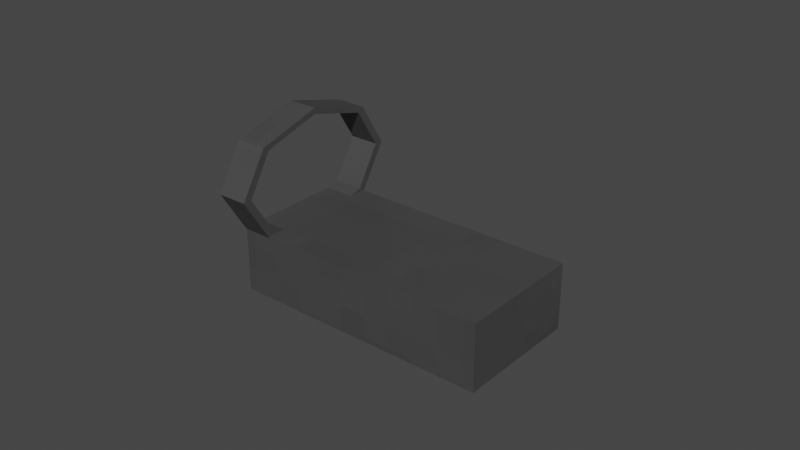# Source: red_dot.blend  (saved by Blender 4.0.36; exported with 4.5.12 LTS)
import bpy
from mathutils import Matrix  # noqa: F401  (used for matrix-valued properties, if any)

bpy.ops.wm.read_factory_settings(use_empty=True)
scene = bpy.context.scene
scene.name = 'Scene'

# ---- images (referenced by path relative to the original .blend; pixels are not part of the script)
import os
ASSET_DIR = os.environ.get("B2B_ASSET_DIR", "")  # directory of the original .blend (textures are referenced by path, not embedded)
HERE = os.path.dirname(os.path.abspath(__file__))  # packed textures are extracted next to this script under _unpacked/

def load_image(name, relpath, width, height, colorspace="sRGB"):
    """Load a texture the original file referenced (path relative to the .blend, or extracted next to this script)."""
    p = next((c for c in (os.path.join(HERE, relpath), os.path.join(ASSET_DIR, relpath)) if relpath and os.path.exists(c)), "")
    if p:
        img = bpy.data.images.load(p, check_existing=True)
        img.name = name
    else:  # same state as the original file: an image datablock whose file is absent (Cycles renders it pink)
        img = bpy.data.images.new(name, width, height)
        img.source = "FILE"
        img.filepath = "//" + (relpath or name)
    img.colorspace_settings.name = colorspace
    return img
img_red_dot_texture = load_image('red_dot_texture', '_unpacked/red_dot_texture.9dcec237.png', 64, 64, 'sRGB')

# ---- materials (node trees are filled in below, after node groups)
mat_m_gun = bpy.data.materials.new('m_gun')
mat_m_gun.alpha_threshold = 0.05
mat_m_gun.use_transparent_shadow = False
mat_m_gun.diffuse_color = (1.0, 1.0, 1.0, 1.0)
mat_dot_lense = bpy.data.materials.new('dot_lense')
mat_dot_lense.surface_render_method = 'BLENDED'
mat_dot_lense.blend_method = 'BLEND'

# ---- material node trees
mat_m_gun.use_nodes = True; mat_m_gun.node_tree.nodes.clear()
_N = mat_m_gun.node_tree.nodes; _L = mat_m_gun.node_tree.links
n0 = _N.new('ShaderNodeOutputMaterial'); n0.name = 'Material Output'; n0.location = (320, 270)
n1 = _N.new('ShaderNodeBsdfPrincipled'); n1.name = 'Principled BSDF'; n1.location = (10, 300)
n1.inputs[3].default_value = 1.45
n2 = _N.new('ShaderNodeTexImage'); n2.name = 'Image Texture'; n2.location = (-280, 275)
n2.image = img_red_dot_texture
n2.interpolation = 'Closest'
_L.new(n1.outputs[0], n0.inputs[0])
_L.new(n2.outputs[0], n1.inputs[0])
n0.is_active_output = True
mat_dot_lense.use_nodes = True; mat_dot_lense.node_tree.nodes.clear()
_N = mat_dot_lense.node_tree.nodes; _L = mat_dot_lense.node_tree.links
n0 = _N.new('ShaderNodeOutputMaterial'); n0.name = 'Material Output'; n0.location = (300, 300)
n0.target = 'CYCLES'
n1 = _N.new('ShaderNodeBsdfTransparent'); n1.name = 'Transparent BSDF'; n1.location = (10, 300)
n1.inputs[0].default_value = (1.0, 1.0, 1.0, 0.0)
n2 = _N.new('ShaderNodeOutputMaterial'); n2.name = 'Material Output.001'; n2.location = (0, 0)
n2.target = 'EEVEE'
n3 = _N.new('ShaderNodeMixShader'); n3.name = 'Mix Shader'; n3.location = (0, 0)
n3.label = 'Disable Shadow'
n3.hide = True
n4 = _N.new('ShaderNodeLightPath'); n4.name = 'Light Path'; n4.location = (0, 0)
n4.hide = True
n5 = _N.new('ShaderNodeBsdfTransparent'); n5.name = 'Transparent BSDF.001'; n5.location = (0, 0)
n5.hide = True
_L.new(n1.outputs[0], n0.inputs[0])
_L.new(n1.outputs[0], n3.inputs[1])
_L.new(n3.outputs[0], n2.inputs[0])
_L.new(n4.outputs[1], n3.inputs[0])
_L.new(n5.outputs[0], n3.inputs[2])
n0.is_active_output = True

# ---- world
world_world = bpy.data.worlds.new('World'); scene.world = world_world
world_world.use_nodes = True; world_world.node_tree.nodes.clear()
_N = world_world.node_tree.nodes; _L = world_world.node_tree.links
n0 = _N.new('ShaderNodeOutputWorld'); n0.name = 'World Output'; n0.location = (300, 300)
n1 = _N.new('ShaderNodeBackground'); n1.name = 'Background'; n1.location = (10, 300)
n1.inputs[0].default_value = (0.05088, 0.05088, 0.05088, 1.0)
_L.new(n1.outputs[0], n0.inputs[0])
n0.is_active_output = True
world_world.color = (0.05088, 0.05088, 0.05088)
world_world.use_sun_shadow = False
world_world.sun_shadow_jitter_overblur = 0.0

# ---- meshes
me_cube_004 = bpy.data.meshes.new('Cube.004')
me_cube_004.from_pydata([(-0.05, -0.05, -0.05), (-0.05, -0.05, 0.05), (-0.05, 0.05, -0.05), (-0.05, 0.05, 0.05), (0.05, -0.05, -0.05), (0.05, -0.05, 0.05), (0.05, 0.05, -0.05), (0.05, 0.05, 0.05), (-0.04997, 0.06535, 0.1151), (-0.03837, 0.06535, 0.1151), (-0.04997, 0.04621, 0.05549), (-0.03837, 0.04621, 0.05549), (-0.04997, 0.0, 0.03077), (-0.03837, 0.0, 0.03077), (-0.04997, -0.04621, 0.05549), (-0.03837, -0.04621, 0.05549), (-0.04997, -0.06535, 0.1151), (-0.03837, -0.06535, 0.1151), (-0.04997, -0.04621, 0.1748), (-0.03837, -0.04621, 0.1748), (-0.04997, 0.0, 0.1995), (-0.03837, 0.0, 0.1995), (-0.04997, 0.04621, 0.1748), (-0.03837, 0.04621, 0.1748), (-0.04997, 0.0722, 0.1151), (-0.04997, 0.05105, 0.04923), (-0.03837, 0.05105, 0.04923), (-0.03837, 0.0722, 0.1151), (-0.04997, 0.0, 0.02193), (-0.03837, 0.0, 0.02193), (-0.04997, -0.05105, 0.04923), (-0.03837, -0.05105, 0.04923), (-0.04997, -0.0722, 0.1151), (-0.03837, -0.0722, 0.1151), (-0.04997, -0.05105, 0.1811), (-0.03837, -0.05105, 0.1811), (-0.04997, 0.0, 0.2084), (-0.03837, 0.0, 0.2084), (-0.04997, 0.05105, 0.1811), (-0.03837, 0.05105, 0.1811), (-0.03837, 0.04621, 0.05549), (-0.03837, 0.06535, 0.1151), (-0.03837, 0.0, 0.03077), (-0.03837, -0.04621, 0.05549), (-0.03837, -0.06535, 0.1151), (-0.03837, -0.04621, 0.1748), (-0.03837, 0.0, 0.1995), (-0.03837, 0.04621, 0.1748), (-0.03837, 0.04621, 0.05549), (-0.03837, 0.06535, 0.1151), (-0.03837, 0.0, 0.03077), (-0.03837, -0.04621, 0.05549), (-0.03837, -0.06535, 0.1151), (-0.03837, -0.04621, 0.1748), (-0.03837, 0.0, 0.1995), (-0.03837, 0.04621, 0.1748), (-0.0471, 0.04621, 0.05549), (-0.0471, 0.06535, 0.1151), (-0.0471, 0.0, 0.03077), (-0.0471, -0.04621, 0.05549), (-0.0471, -0.06535, 0.1151), (-0.0471, -0.04621, 0.1748), (-0.0471, 0.0, 0.1995), (-0.0471, 0.04621, 0.1748)], [], [(0, 1, 3, 2), (2, 3, 7, 6), (6, 7, 5, 4), (4, 5, 1, 0), (2, 6, 4, 0), (7, 3, 1, 5), (24, 27, 26, 25), (25, 26, 29, 28), (28, 29, 31, 30), (30, 31, 33, 32), (32, 33, 35, 34), (34, 35, 37, 36), (9, 23, 55, 49), (36, 37, 39, 38), (38, 39, 27, 24), (8, 10, 12, 14, 16, 18, 20, 22), (10, 8, 24, 25), (41, 40, 26, 27), (12, 10, 25, 28), (40, 42, 29, 26), (14, 12, 28, 30), (42, 43, 31, 29), (16, 14, 30, 32), (43, 44, 33, 31), (18, 16, 32, 34), (44, 45, 35, 33), (20, 18, 34, 36), (45, 46, 37, 35), (22, 20, 36, 38), (46, 47, 39, 37), (8, 22, 38, 24), (47, 41, 27, 39), (9, 11, 40, 41), (11, 13, 42, 40), (13, 15, 43, 42), (15, 17, 44, 43), (17, 19, 45, 44), (19, 21, 46, 45), (21, 23, 47, 46), (23, 9, 41, 47), (53, 52, 60, 61), (21, 19, 53, 54), (17, 15, 51, 52), (13, 11, 48, 50), (23, 21, 54, 55), (19, 17, 52, 53), (15, 13, 50, 51), (11, 9, 49, 48), (56, 57, 63, 62, 61, 60, 59, 58), (51, 50, 58, 59), (48, 49, 57, 56), (49, 55, 63, 57), (54, 53, 61, 62), (52, 51, 59, 60), (50, 48, 56, 58), (55, 54, 62, 63), (61, 18, 20, 62), (18, 61, 60, 16), (16, 60, 59, 14), (58, 12, 14, 59), (56, 10, 12, 58), (57, 8, 10, 56), (63, 22, 8, 57), (22, 63, 62, 20)])
me_cube_004.polygons.foreach_set('material_index', [0, 0, 0, 0, 0, 0, 0, 0, 0, 0, 0, 0, 0, 0, 0, 1, 0, 0, 0, 0, 0, 0, 0, 0, 0, 0, 0, 0, 0, 0, 0, 0, 0, 0, 0, 0, 0, 0, 0, 0, 0, 0, 0, 0, 0, 0, 0, 0, 1, 0, 0, 0, 0, 0, 0, 0, 0, 0, 0, 0, 0, 0, 0, 0])
_uv = me_cube_004.uv_layers.new(name='UVMap')
_uv.uv.foreach_set('vector', [0.4398, 0.3206, 0.4398, 0.2466, 0.5491, 0.2466, 0.5491, 0.3206, 0.3992, 0.1599, 0.3992, 0.1124, 0.553, 0.1124, 0.553, 0.1599, 0.4384, 0.3202, 0.4384, 0.2457, 0.5491, 0.2457, 0.5491, 0.3202, 0.3992, 0.1598, 0.3992, 0.1123, 0.5532, 0.1123, 0.5532, 0.1598, 0.5533, 0.2342, 0.3992, 0.2342, 0.3992, 0.1598, 0.5533, 0.1598, 0.5534, 0.2345, 0.4006, 0.2345, 0.4006, 0.1612, 0.5534, 0.1612, 0.3838, 0.1343, 0.3926, 0.1343, 0.3926, 0.1846, 0.3838, 0.1846, 0.355, 0.2964, 0.3458, 0.2964, 0.3458, 0.2559, 0.355, 0.2559, 0.355, 0.2559, 0.3458, 0.2559, 0.3458, 0.2154, 0.355, 0.2154, 0.3926, 0.2831, 0.3838, 0.2831, 0.3838, 0.2328, 0.3926, 0.2328, 0.3926, 0.2328, 0.3838, 0.2328, 0.3838, 0.1825, 0.3926, 0.1825, 0.3545, 0.2154, 0.3637, 0.2154, 0.3637, 0.2559, 0.3545, 0.2559, 0.2811, 0.2177, 0.2811, 0.2177, 0.2811, 0.2177, 0.2811, 0.2177, 0.3545, 0.2559, 0.3637, 0.2559, 0.3637, 0.2964, 0.3545, 0.2964, 0.3838, 0.08399, 0.3926, 0.08399, 0.3926, 0.1343, 0.3838, 0.1343, 0.2761, 0.1662, 0.2489, 0.2042, 0.2105, 0.2112, 0.1834, 0.1832, 0.1834, 0.1365, 0.2105, 0.09856, 0.2489, 0.09155, 0.2761, 0.1196, 0.2489, 0.2042, 0.2761, 0.1662, 0.2809, 0.1678, 0.2509, 0.2097, 0.2862, 0.1365, 0.2862, 0.1832, 0.2813, 0.1865, 0.2813, 0.1349, 0.2105, 0.2112, 0.2489, 0.2042, 0.2509, 0.2097, 0.2085, 0.2175, 0.2862, 0.1832, 0.3133, 0.2112, 0.3113, 0.2175, 0.2813, 0.1865, 0.1834, 0.1832, 0.2105, 0.2112, 0.2085, 0.2175, 0.1785, 0.1865, 0.3133, 0.2112, 0.3517, 0.2042, 0.3537, 0.2097, 0.3113, 0.2175, 0.1834, 0.1365, 0.1834, 0.1832, 0.1785, 0.1865, 0.1785, 0.1349, 0.3517, 0.2042, 0.3788, 0.1662, 0.3837, 0.1678, 0.3537, 0.2097, 0.2105, 0.09856, 0.1834, 0.1365, 0.1785, 0.1349, 0.2085, 0.09302, 0.3788, 0.1662, 0.3788, 0.1196, 0.3837, 0.1162, 0.3837, 0.1678, 0.2489, 0.09155, 0.2105, 0.09856, 0.2085, 0.09302, 0.2509, 0.08527, 0.3788, 0.1196, 0.3517, 0.09155, 0.3537, 0.08527, 0.3837, 0.1162, 0.2761, 0.1196, 0.2489, 0.09155, 0.2509, 0.08527, 0.2809, 0.1162, 0.3517, 0.09155, 0.3133, 0.09856, 0.3113, 0.09302, 0.3537, 0.08527, 0.2761, 0.1662, 0.2761, 0.1196, 0.2809, 0.1162, 0.2809, 0.1678, 0.3133, 0.09856, 0.2862, 0.1365, 0.2813, 0.1349, 0.3113, 0.09302, 0.2811, 0.2177, 0.2811, 0.2177, 0.2811, 0.2177, 0.2811, 0.2177, 0.2811, 0.2177, 0.2811, 0.2177, 0.2811, 0.2177, 0.2811, 0.2177, 0.2811, 0.2177, 0.2811, 0.2177, 0.2811, 0.2177, 0.2811, 0.2177, 0.2811, 0.2177, 0.2811, 0.2177, 0.2811, 0.2177, 0.2811, 0.2177, 0.2811, 0.2177, 0.2811, 0.2177, 0.2811, 0.2177, 0.2811, 0.2177, 0.2811, 0.2177, 0.2811, 0.2177, 0.2811, 0.2177, 0.2811, 0.2177, 0.2811, 0.2177, 0.2811, 0.2177, 0.2811, 0.2177, 0.2811, 0.2177, 0.2811, 0.2177, 0.2811, 0.2177, 0.2811, 0.2177, 0.2811, 0.2177, 0.3991, 0.08409, 0.3991, 0.1296, 0.3925, 0.1296, 0.3925, 0.08409, 0.2811, 0.2177, 0.2811, 0.2177, 0.2811, 0.2177, 0.2811, 0.2177, 0.2811, 0.2177, 0.2811, 0.2177, 0.2811, 0.2177, 0.2811, 0.2177, 0.2811, 0.2177, 0.2811, 0.2177, 0.2811, 0.2177, 0.2811, 0.2177, 0.2811, 0.2177, 0.2811, 0.2177, 0.2811, 0.2177, 0.2811, 0.2177, 0.2811, 0.2177, 0.2811, 0.2177, 0.2811, 0.2177, 0.2811, 0.2177, 0.2811, 0.2177, 0.2811, 0.2177, 0.2811, 0.2177, 0.2811, 0.2177, 0.2811, 0.2177, 0.2811, 0.2177, 0.2811, 0.2177, 0.2811, 0.2177, 0.2057, 0.3306, 0.1785, 0.2926, 0.1785, 0.246, 0.2057, 0.2179, 0.244, 0.2249, 0.2712, 0.2629, 0.2712, 0.3096, 0.244, 0.3376, 0.3702, 0.2156, 0.3702, 0.2523, 0.3632, 0.2523, 0.3632, 0.2156, 0.3925, 0.2643, 0.3925, 0.2188, 0.3991, 0.2188, 0.3991, 0.2643, 0.3925, 0.2188, 0.3925, 0.1733, 0.3991, 0.1733, 0.3991, 0.2188, 0.3698, 0.2523, 0.3698, 0.2156, 0.3767, 0.2156, 0.3767, 0.2523, 0.3991, 0.1296, 0.3991, 0.1752, 0.3925, 0.1752, 0.3925, 0.1296, 0.3702, 0.2523, 0.3702, 0.2889, 0.3632, 0.2889, 0.3632, 0.2523, 0.3698, 0.2889, 0.3698, 0.2523, 0.3767, 0.2523, 0.3767, 0.2889, 0.244, 0.2249, 0.2105, 0.09856, 0.2489, 0.09155, 0.2057, 0.2179, 0.2105, 0.09856, 0.244, 0.2249, 0.3925, 0.1296, 0.1834, 0.1365, 0.1834, 0.1365, 0.3925, 0.1296, 0.2712, 0.3096, 0.1834, 0.1832, 0.244, 0.3376, 0.2105, 0.2112, 0.1834, 0.1832, 0.2712, 0.3096, 0.2057, 0.3306, 0.2489, 0.2042, 0.2105, 0.2112, 0.244, 0.3376, 0.1785, 0.2926, 0.2761, 0.1662, 0.2489, 0.2042, 0.2057, 0.3306, 0.1785, 0.246, 0.2761, 0.1196, 0.2761, 0.1662, 0.1785, 0.2926, 0.2761, 0.1196, 0.1785, 0.246, 0.2057, 0.2179, 0.2489, 0.09155])
me_cube_004.materials.append(mat_m_gun)
me_cube_004.materials.append(mat_dot_lense)
me_cube_004.update()

# ---- objects
ob_red_dot = bpy.data.objects.new('red_dot', me_cube_004)

# ---- transforms, parenting, visibility, modifiers, constraints
ob_red_dot.location = (0.000522, 0.0, 0.002622)
ob_red_dot.scale = (0.8627, 0.4207, 0.2191)

# ---- collection membership
scene.collection.objects.link(ob_red_dot)

# ---- scene / render settings (as saved in the file)
scene.frame_start = 1; scene.frame_end = 250; scene.frame_set(5)
scene.render.engine = 'BLENDER_EEVEE_NEXT'
scene.cycles.sampling_pattern = 'TABULATED_SOBOL'
scene.cycles.use_light_tree = False
scene.view_settings.view_transform = 'Filmic'
bpy.context.view_layer.update()

# ---- added for rendering (the .blend has no active camera and no usable light): camera, sun
cam_auto = bpy.data.cameras.new('AutoCamera')
cam_auto.lens = 50.0
cam_auto.sensor_width = 36.0
cam_auto.clip_end = 1000.0
ob_auto_camera = bpy.data.objects.new('AutoCamera', cam_auto)
scene.collection.objects.link(ob_auto_camera)
ob_auto_camera.location = (0.185567, -0.222054, 0.16801)
ob_auto_camera.rotation_euler = (1.09748, -7.21219e-08, 0.694738)
scene.camera = ob_auto_camera
light_auto_sun = bpy.data.lights.new('AutoSun', 'SUN')
light_auto_sun.energy = 3.0
light_auto_sun.angle = 0.0523599
ob_auto_sun = bpy.data.objects.new('AutoSun', light_auto_sun)
scene.collection.objects.link(ob_auto_sun)
ob_auto_sun.rotation_euler = (0.872665, 0.174533, 0.523599)
bpy.context.view_layer.update()
